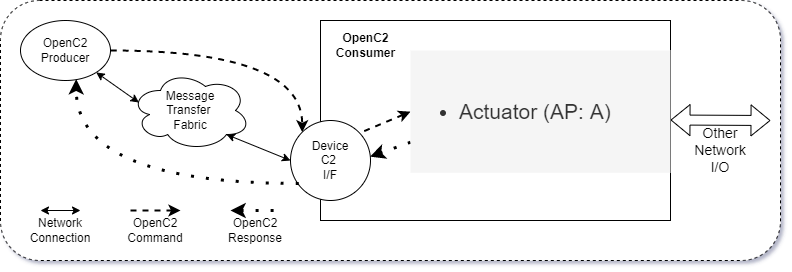

The diagram above was exported from draw.io. Its source (the exported page's mxGraphModel, read from the mxfile embedded in the PNG):
<mxGraphModel dx="1408" dy="748" grid="1" gridSize="10" guides="1" tooltips="1" connect="1" arrows="1" fold="1" page="0" pageScale="1" pageWidth="850" pageHeight="1100" background="#FFFFFF" math="0" shadow="1">
  <root>
    <mxCell id="0" />
    <mxCell id="1" parent="0" />
    <mxCell id="993B5p1GKSKhrUJbOpZ0-32" value="" style="rounded=1;whiteSpace=wrap;html=1;fontSize=12;align=right;dashed=1;" parent="1" vertex="1">
      <mxGeometry x="20" y="50" width="780" height="260" as="geometry" />
    </mxCell>
    <mxCell id="993B5p1GKSKhrUJbOpZ0-19" value="" style="rounded=0;whiteSpace=wrap;html=1;verticalAlign=top;" parent="1" vertex="1">
      <mxGeometry x="340" y="70" width="350" height="200" as="geometry" />
    </mxCell>
    <mxCell id="kqSZZaFruOml1IrmjwZH-3" style="edgeStyle=orthogonalEdgeStyle;curved=1;rounded=0;orthogonalLoop=1;jettySize=auto;html=1;exitX=1;exitY=0.5;exitDx=0;exitDy=0;entryX=1;entryY=1;entryDx=0;entryDy=0;dashed=1;strokeWidth=2;" parent="1" source="993B5p1GKSKhrUJbOpZ0-1" target="993B5p1GKSKhrUJbOpZ0-3" edge="1">
      <mxGeometry relative="1" as="geometry" />
    </mxCell>
    <mxCell id="993B5p1GKSKhrUJbOpZ0-1" value="OpenC2&lt;br&gt;Producer" style="ellipse;whiteSpace=wrap;html=1;" parent="1" vertex="1">
      <mxGeometry x="40" y="70" width="90" height="60" as="geometry" />
    </mxCell>
    <mxCell id="993B5p1GKSKhrUJbOpZ0-3" value="Device&lt;br&gt;C2 &lt;br&gt;I/F" style="ellipse;whiteSpace=wrap;html=1;direction=west;align=center;" parent="1" vertex="1">
      <mxGeometry x="310" y="170" width="80" height="80" as="geometry" />
    </mxCell>
    <mxCell id="993B5p1GKSKhrUJbOpZ0-6" style="edgeStyle=none;rounded=0;orthogonalLoop=1;jettySize=auto;html=1;exitX=0.8;exitY=0.8;exitDx=0;exitDy=0;startArrow=classic;startFill=1;entryX=1;entryY=0.5;entryDx=0;entryDy=0;exitPerimeter=0;" parent="1" source="993B5p1GKSKhrUJbOpZ0-5" target="993B5p1GKSKhrUJbOpZ0-3" edge="1">
      <mxGeometry relative="1" as="geometry">
        <mxPoint x="320" y="120" as="targetPoint" />
      </mxGeometry>
    </mxCell>
    <mxCell id="993B5p1GKSKhrUJbOpZ0-5" value="Message&lt;br&gt;Transfer &lt;br&gt;Fabric" style="ellipse;shape=cloud;whiteSpace=wrap;html=1;" parent="1" vertex="1">
      <mxGeometry x="150" y="120" width="120" height="80" as="geometry" />
    </mxCell>
    <mxCell id="993B5p1GKSKhrUJbOpZ0-20" value="OpenC2&lt;br&gt;Consumer" style="text;html=1;resizable=0;autosize=1;align=center;verticalAlign=middle;points=[];fillColor=none;strokeColor=none;rounded=0;fontStyle=1" parent="1" vertex="1">
      <mxGeometry x="350" y="80" width="70" height="30" as="geometry" />
    </mxCell>
    <mxCell id="993B5p1GKSKhrUJbOpZ0-22" value="" style="shape=flexArrow;endArrow=classic;startArrow=classic;html=1;fontSize=14;" parent="1" edge="1">
      <mxGeometry width="50" height="50" relative="1" as="geometry">
        <mxPoint x="690" y="169.5" as="sourcePoint" />
        <mxPoint x="790" y="170" as="targetPoint" />
      </mxGeometry>
    </mxCell>
    <mxCell id="993B5p1GKSKhrUJbOpZ0-23" value="Other&lt;br&gt;Network&lt;br&gt;I/O" style="text;html=1;strokeColor=none;fillColor=none;align=center;verticalAlign=middle;whiteSpace=wrap;rounded=0;fontSize=14;" parent="1" vertex="1">
      <mxGeometry x="720" y="190" width="40" height="20" as="geometry" />
    </mxCell>
    <mxCell id="qZ_uK7k6YIWiPJy9Yg0v-2" style="edgeStyle=none;rounded=0;orthogonalLoop=1;jettySize=auto;html=1;startArrow=classic;startFill=1;entryX=0.07;entryY=0.4;entryDx=0;entryDy=0;entryPerimeter=0;" parent="1" source="993B5p1GKSKhrUJbOpZ0-1" target="993B5p1GKSKhrUJbOpZ0-5" edge="1">
      <mxGeometry relative="1" as="geometry">
        <mxPoint x="335" y="130" as="targetPoint" />
        <mxPoint x="279" y="126" as="sourcePoint" />
      </mxGeometry>
    </mxCell>
    <mxCell id="qZ_uK7k6YIWiPJy9Yg0v-7" value="" style="endArrow=classic;startArrow=classic;html=1;" parent="1" edge="1">
      <mxGeometry width="50" height="50" relative="1" as="geometry">
        <mxPoint x="60" y="260" as="sourcePoint" />
        <mxPoint x="100" y="260" as="targetPoint" />
      </mxGeometry>
    </mxCell>
    <mxCell id="qZ_uK7k6YIWiPJy9Yg0v-8" value="Network Connection" style="text;html=1;strokeColor=none;fillColor=none;align=center;verticalAlign=middle;whiteSpace=wrap;rounded=0;" parent="1" vertex="1">
      <mxGeometry x="60" y="270" width="40" height="20" as="geometry" />
    </mxCell>
    <mxCell id="kqSZZaFruOml1IrmjwZH-4" value="" style="endArrow=classic;html=1;dashed=1;strokeWidth=2;" parent="1" edge="1">
      <mxGeometry width="50" height="50" relative="1" as="geometry">
        <mxPoint x="150" y="260" as="sourcePoint" />
        <mxPoint x="200" y="260" as="targetPoint" />
      </mxGeometry>
    </mxCell>
    <mxCell id="kqSZZaFruOml1IrmjwZH-5" value="OpenC2&lt;br&gt;Command" style="text;html=1;strokeColor=none;fillColor=none;align=center;verticalAlign=middle;whiteSpace=wrap;rounded=0;" parent="1" vertex="1">
      <mxGeometry x="155" y="270" width="40" height="20" as="geometry" />
    </mxCell>
    <mxCell id="kqSZZaFruOml1IrmjwZH-7" value="" style="endArrow=classic;html=1;dashed=1;exitX=0.896;exitY=0.213;exitDx=0;exitDy=0;exitPerimeter=0;edgeStyle=orthogonalEdgeStyle;curved=1;entryX=0.619;entryY=0.978;entryDx=0;entryDy=0;entryPerimeter=0;dashPattern=1 4;strokeWidth=3;" parent="1" source="993B5p1GKSKhrUJbOpZ0-3" target="993B5p1GKSKhrUJbOpZ0-1" edge="1">
      <mxGeometry width="50" height="50" relative="1" as="geometry">
        <mxPoint x="150" y="170" as="sourcePoint" />
        <mxPoint x="200" y="120" as="targetPoint" />
      </mxGeometry>
    </mxCell>
    <mxCell id="kqSZZaFruOml1IrmjwZH-8" value="" style="endArrow=none;html=1;dashed=1;strokeWidth=3;endFill=0;startArrow=classic;startFill=1;dashPattern=1 4;" parent="1" edge="1">
      <mxGeometry width="50" height="50" relative="1" as="geometry">
        <mxPoint x="250" y="260" as="sourcePoint" />
        <mxPoint x="300" y="260" as="targetPoint" />
      </mxGeometry>
    </mxCell>
    <mxCell id="kqSZZaFruOml1IrmjwZH-9" value="OpenC2&lt;br&gt;Response" style="text;html=1;strokeColor=none;fillColor=none;align=center;verticalAlign=middle;whiteSpace=wrap;rounded=0;" parent="1" vertex="1">
      <mxGeometry x="255" y="270" width="40" height="20" as="geometry" />
    </mxCell>
    <mxCell id="HJVGDeB5aCi0RqmbtR7R-69" value="" style="endArrow=none;html=1;entryX=0;entryY=1;entryDx=0;entryDy=0;rounded=0;dashed=1;strokeWidth=2;startArrow=classic;startFill=1;endFill=0;exitX=0;exitY=0.5;exitDx=0;exitDy=0;" parent="1" source="HJVGDeB5aCi0RqmbtR7R-71" edge="1">
      <mxGeometry width="50" height="50" relative="1" as="geometry">
        <mxPoint x="450" y="171.15999999999997" as="sourcePoint" />
        <mxPoint x="378.28427124745735" y="182.87572875254256" as="targetPoint" />
      </mxGeometry>
    </mxCell>
    <mxCell id="HJVGDeB5aCi0RqmbtR7R-70" value="" style="endArrow=none;html=1;dashed=1;strokeWidth=3;endFill=0;startArrow=classic;startFill=1;dashPattern=1 4;entryX=0;entryY=0.75;entryDx=0;entryDy=0;exitX=0.005;exitY=0.577;exitDx=0;exitDy=0;exitPerimeter=0;" parent="1" target="HJVGDeB5aCi0RqmbtR7R-71" edge="1">
      <mxGeometry width="50" height="50" relative="1" as="geometry">
        <mxPoint x="389.5999999999999" y="206.1599999999999" as="sourcePoint" />
        <mxPoint x="440" y="210.96999999999997" as="targetPoint" />
      </mxGeometry>
    </mxCell>
    <mxCell id="HJVGDeB5aCi0RqmbtR7R-71" value="&lt;ul&gt;&lt;li&gt;&lt;span&gt;Actuator (AP: A)&lt;/span&gt;&lt;/li&gt;&lt;/ul&gt;" style="text;html=1;strokeColor=none;fillColor=#f5f5f5;align=left;verticalAlign=middle;whiteSpace=wrap;rounded=0;spacingTop=0;spacing=9;fontSize=21;fontColor=#333333;" parent="1" vertex="1">
      <mxGeometry x="430" y="100" width="260" height="122.32" as="geometry" />
    </mxCell>
  </root>
</mxGraphModel>